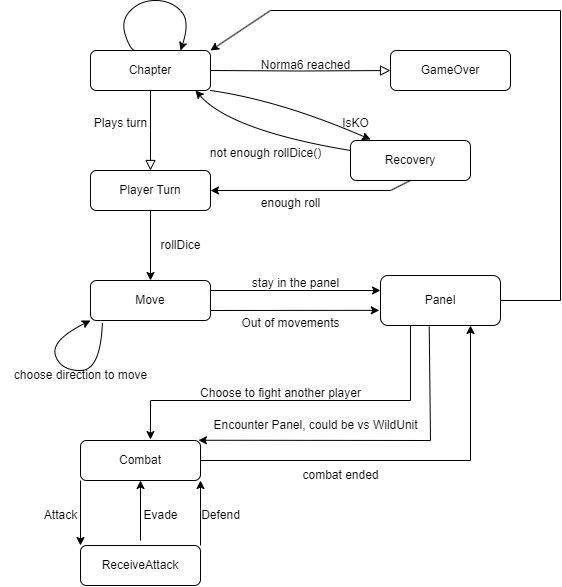

The diagram above was exported from draw.io. Its source (the exported page's mxGraphModel, read from the mxfile embedded in the PNG):
<mxGraphModel dx="1393" dy="624" grid="1" gridSize="10" guides="1" tooltips="1" connect="1" arrows="1" fold="1" page="1" pageScale="1" pageWidth="827" pageHeight="1169" math="0" shadow="0">
  <root>
    <mxCell id="WIyWlLk6GJQsqaUBKTNV-0" />
    <mxCell id="WIyWlLk6GJQsqaUBKTNV-1" parent="WIyWlLk6GJQsqaUBKTNV-0" />
    <mxCell id="WIyWlLk6GJQsqaUBKTNV-2" value="" style="rounded=0;html=1;jettySize=auto;orthogonalLoop=1;fontSize=11;endArrow=block;endFill=0;endSize=8;strokeWidth=1;shadow=0;labelBackgroundColor=none;edgeStyle=orthogonalEdgeStyle;" parent="WIyWlLk6GJQsqaUBKTNV-1" source="WIyWlLk6GJQsqaUBKTNV-3" edge="1">
      <mxGeometry x="-0.0062" relative="1" as="geometry">
        <mxPoint x="160" y="220" as="targetPoint" />
        <mxPoint as="offset" />
      </mxGeometry>
    </mxCell>
    <mxCell id="WIyWlLk6GJQsqaUBKTNV-3" value="Chapter" style="rounded=1;whiteSpace=wrap;html=1;fontSize=12;glass=0;strokeWidth=1;shadow=0;" parent="WIyWlLk6GJQsqaUBKTNV-1" vertex="1">
      <mxGeometry x="100" y="100" width="120" height="40" as="geometry" />
    </mxCell>
    <mxCell id="WIyWlLk6GJQsqaUBKTNV-5" value="" style="edgeStyle=orthogonalEdgeStyle;rounded=0;html=1;jettySize=auto;orthogonalLoop=1;fontSize=11;endArrow=block;endFill=0;endSize=8;strokeWidth=1;shadow=0;labelBackgroundColor=none;" parent="WIyWlLk6GJQsqaUBKTNV-1" target="WIyWlLk6GJQsqaUBKTNV-7" edge="1">
      <mxGeometry y="10" relative="1" as="geometry">
        <mxPoint as="offset" />
        <mxPoint x="220" y="120" as="sourcePoint" />
      </mxGeometry>
    </mxCell>
    <mxCell id="WIyWlLk6GJQsqaUBKTNV-7" value="GameOver" style="rounded=1;whiteSpace=wrap;html=1;fontSize=12;glass=0;strokeWidth=1;shadow=0;" parent="WIyWlLk6GJQsqaUBKTNV-1" vertex="1">
      <mxGeometry x="400" y="100" width="120" height="40" as="geometry" />
    </mxCell>
    <mxCell id="WIyWlLk6GJQsqaUBKTNV-11" value="Combat" style="rounded=1;whiteSpace=wrap;html=1;fontSize=12;glass=0;strokeWidth=1;shadow=0;" parent="WIyWlLk6GJQsqaUBKTNV-1" vertex="1">
      <mxGeometry x="90" y="490" width="120" height="40" as="geometry" />
    </mxCell>
    <mxCell id="WIyWlLk6GJQsqaUBKTNV-12" value="ReceiveAttack" style="rounded=1;whiteSpace=wrap;html=1;fontSize=12;glass=0;strokeWidth=1;shadow=0;" parent="WIyWlLk6GJQsqaUBKTNV-1" vertex="1">
      <mxGeometry x="90" y="595" width="120" height="40" as="geometry" />
    </mxCell>
    <mxCell id="gXQ2kVNlyCjdN59zOcKO-0" value="" style="curved=1;endArrow=classic;html=1;rounded=0;entryX=0.75;entryY=0;entryDx=0;entryDy=0;" edge="1" parent="WIyWlLk6GJQsqaUBKTNV-1" target="WIyWlLk6GJQsqaUBKTNV-3">
      <mxGeometry width="50" height="50" relative="1" as="geometry">
        <mxPoint x="140" y="100" as="sourcePoint" />
        <mxPoint x="160" y="50" as="targetPoint" />
        <Array as="points">
          <mxPoint x="150" y="100" />
          <mxPoint x="140" y="100" />
          <mxPoint x="130" y="70" />
          <mxPoint x="150" y="50" />
          <mxPoint x="180" y="50" />
          <mxPoint x="200" y="70" />
        </Array>
      </mxGeometry>
    </mxCell>
    <mxCell id="gXQ2kVNlyCjdN59zOcKO-2" value="Plays turn" style="text;html=1;align=center;verticalAlign=middle;resizable=0;points=[];autosize=1;strokeColor=none;fillColor=none;" vertex="1" parent="WIyWlLk6GJQsqaUBKTNV-1">
      <mxGeometry x="90" y="158" width="80" height="30" as="geometry" />
    </mxCell>
    <mxCell id="gXQ2kVNlyCjdN59zOcKO-3" value="Player Turn" style="rounded=1;whiteSpace=wrap;html=1;fontSize=12;glass=0;strokeWidth=1;shadow=0;" vertex="1" parent="WIyWlLk6GJQsqaUBKTNV-1">
      <mxGeometry x="100" y="220" width="120" height="40" as="geometry" />
    </mxCell>
    <mxCell id="gXQ2kVNlyCjdN59zOcKO-4" value="Recovery" style="rounded=1;whiteSpace=wrap;html=1;fontSize=12;glass=0;strokeWidth=1;shadow=0;" vertex="1" parent="WIyWlLk6GJQsqaUBKTNV-1">
      <mxGeometry x="360" y="190" width="120" height="40" as="geometry" />
    </mxCell>
    <mxCell id="gXQ2kVNlyCjdN59zOcKO-8" value="" style="curved=1;endArrow=classic;html=1;rounded=0;exitX=0;exitY=0.25;exitDx=0;exitDy=0;entryX=0.875;entryY=1;entryDx=0;entryDy=0;entryPerimeter=0;" edge="1" parent="WIyWlLk6GJQsqaUBKTNV-1" source="gXQ2kVNlyCjdN59zOcKO-4" target="WIyWlLk6GJQsqaUBKTNV-3">
      <mxGeometry width="50" height="50" relative="1" as="geometry">
        <mxPoint x="320" y="290" as="sourcePoint" />
        <mxPoint x="200" y="150" as="targetPoint" />
        <Array as="points">
          <mxPoint x="240" y="180" />
        </Array>
      </mxGeometry>
    </mxCell>
    <mxCell id="gXQ2kVNlyCjdN59zOcKO-11" value="" style="curved=1;endArrow=classic;html=1;rounded=0;entryX=0.167;entryY=-0.025;entryDx=0;entryDy=0;exitX=1;exitY=1;exitDx=0;exitDy=0;entryPerimeter=0;" edge="1" parent="WIyWlLk6GJQsqaUBKTNV-1" source="WIyWlLk6GJQsqaUBKTNV-3" target="gXQ2kVNlyCjdN59zOcKO-4">
      <mxGeometry width="50" height="50" relative="1" as="geometry">
        <mxPoint x="200" y="190" as="sourcePoint" />
        <mxPoint x="320" y="180" as="targetPoint" />
        <Array as="points">
          <mxPoint x="290" y="150" />
        </Array>
      </mxGeometry>
    </mxCell>
    <mxCell id="gXQ2kVNlyCjdN59zOcKO-12" value="IsKO" style="text;html=1;align=center;verticalAlign=middle;resizable=0;points=[];autosize=1;strokeColor=none;fillColor=none;" vertex="1" parent="WIyWlLk6GJQsqaUBKTNV-1">
      <mxGeometry x="340" y="158" width="50" height="30" as="geometry" />
    </mxCell>
    <mxCell id="gXQ2kVNlyCjdN59zOcKO-13" value="not enough rollDice()" style="text;html=1;align=center;verticalAlign=middle;resizable=0;points=[];autosize=1;strokeColor=none;fillColor=none;" vertex="1" parent="WIyWlLk6GJQsqaUBKTNV-1">
      <mxGeometry x="210" y="188" width="130" height="30" as="geometry" />
    </mxCell>
    <mxCell id="gXQ2kVNlyCjdN59zOcKO-19" value="" style="endArrow=classic;html=1;rounded=0;entryX=1;entryY=0.5;entryDx=0;entryDy=0;" edge="1" parent="WIyWlLk6GJQsqaUBKTNV-1" target="gXQ2kVNlyCjdN59zOcKO-3">
      <mxGeometry width="50" height="50" relative="1" as="geometry">
        <mxPoint x="400" y="240" as="sourcePoint" />
        <mxPoint x="280" y="240" as="targetPoint" />
      </mxGeometry>
    </mxCell>
    <mxCell id="gXQ2kVNlyCjdN59zOcKO-20" value="enough roll" style="text;html=1;align=center;verticalAlign=middle;resizable=0;points=[];autosize=1;strokeColor=none;fillColor=none;" vertex="1" parent="WIyWlLk6GJQsqaUBKTNV-1">
      <mxGeometry x="260" y="238" width="80" height="30" as="geometry" />
    </mxCell>
    <mxCell id="gXQ2kVNlyCjdN59zOcKO-22" value="" style="endArrow=classic;html=1;rounded=0;exitX=0;exitY=1;exitDx=0;exitDy=0;entryX=0;entryY=0;entryDx=0;entryDy=0;" edge="1" parent="WIyWlLk6GJQsqaUBKTNV-1" source="WIyWlLk6GJQsqaUBKTNV-11" target="WIyWlLk6GJQsqaUBKTNV-12">
      <mxGeometry width="50" height="50" relative="1" as="geometry">
        <mxPoint x="390" y="450" as="sourcePoint" />
        <mxPoint x="370" y="630" as="targetPoint" />
      </mxGeometry>
    </mxCell>
    <mxCell id="gXQ2kVNlyCjdN59zOcKO-23" value="Attack" style="text;html=1;align=center;verticalAlign=middle;resizable=0;points=[];autosize=1;strokeColor=none;fillColor=none;" vertex="1" parent="WIyWlLk6GJQsqaUBKTNV-1">
      <mxGeometry x="40" y="550" width="60" height="30" as="geometry" />
    </mxCell>
    <mxCell id="gXQ2kVNlyCjdN59zOcKO-24" value="" style="endArrow=classic;html=1;rounded=0;entryX=0.5;entryY=1;entryDx=0;entryDy=0;" edge="1" parent="WIyWlLk6GJQsqaUBKTNV-1" target="WIyWlLk6GJQsqaUBKTNV-11">
      <mxGeometry width="50" height="50" relative="1" as="geometry">
        <mxPoint x="150" y="590" as="sourcePoint" />
        <mxPoint x="190" y="540" as="targetPoint" />
      </mxGeometry>
    </mxCell>
    <mxCell id="gXQ2kVNlyCjdN59zOcKO-25" value="Evade" style="text;html=1;align=center;verticalAlign=middle;resizable=0;points=[];autosize=1;strokeColor=none;fillColor=none;" vertex="1" parent="WIyWlLk6GJQsqaUBKTNV-1">
      <mxGeometry x="140" y="550" width="60" height="30" as="geometry" />
    </mxCell>
    <mxCell id="gXQ2kVNlyCjdN59zOcKO-26" value="" style="endArrow=classic;html=1;rounded=0;entryX=1;entryY=1;entryDx=0;entryDy=0;exitX=1;exitY=0;exitDx=0;exitDy=0;" edge="1" parent="WIyWlLk6GJQsqaUBKTNV-1" source="WIyWlLk6GJQsqaUBKTNV-12" target="WIyWlLk6GJQsqaUBKTNV-11">
      <mxGeometry width="50" height="50" relative="1" as="geometry">
        <mxPoint x="390" y="450" as="sourcePoint" />
        <mxPoint x="440" y="400" as="targetPoint" />
        <Array as="points">
          <mxPoint x="210" y="560" />
        </Array>
      </mxGeometry>
    </mxCell>
    <mxCell id="gXQ2kVNlyCjdN59zOcKO-27" value="Defend" style="text;html=1;align=center;verticalAlign=middle;resizable=0;points=[];autosize=1;strokeColor=none;fillColor=none;" vertex="1" parent="WIyWlLk6GJQsqaUBKTNV-1">
      <mxGeometry x="200" y="550" width="60" height="30" as="geometry" />
    </mxCell>
    <mxCell id="gXQ2kVNlyCjdN59zOcKO-29" value="rollDice" style="text;html=1;align=center;verticalAlign=middle;resizable=0;points=[];autosize=1;strokeColor=none;fillColor=none;" vertex="1" parent="WIyWlLk6GJQsqaUBKTNV-1">
      <mxGeometry x="160" y="280" width="60" height="30" as="geometry" />
    </mxCell>
    <mxCell id="gXQ2kVNlyCjdN59zOcKO-30" value="Move" style="rounded=1;whiteSpace=wrap;html=1;fontSize=12;glass=0;strokeWidth=1;shadow=0;" vertex="1" parent="WIyWlLk6GJQsqaUBKTNV-1">
      <mxGeometry x="100" y="330" width="120" height="40" as="geometry" />
    </mxCell>
    <mxCell id="gXQ2kVNlyCjdN59zOcKO-31" value="" style="endArrow=classic;html=1;rounded=0;entryX=0.5;entryY=0;entryDx=0;entryDy=0;exitX=0.5;exitY=1;exitDx=0;exitDy=0;" edge="1" parent="WIyWlLk6GJQsqaUBKTNV-1" source="gXQ2kVNlyCjdN59zOcKO-3" target="gXQ2kVNlyCjdN59zOcKO-30">
      <mxGeometry width="50" height="50" relative="1" as="geometry">
        <mxPoint x="230" y="290" as="sourcePoint" />
        <mxPoint x="280" y="240" as="targetPoint" />
      </mxGeometry>
    </mxCell>
    <mxCell id="gXQ2kVNlyCjdN59zOcKO-33" value="" style="endArrow=none;html=1;rounded=0;entryX=0.5;entryY=1;entryDx=0;entryDy=0;" edge="1" parent="WIyWlLk6GJQsqaUBKTNV-1" target="gXQ2kVNlyCjdN59zOcKO-4">
      <mxGeometry width="50" height="50" relative="1" as="geometry">
        <mxPoint x="400" y="240" as="sourcePoint" />
        <mxPoint x="280" y="240" as="targetPoint" />
      </mxGeometry>
    </mxCell>
    <mxCell id="gXQ2kVNlyCjdN59zOcKO-34" value="Panel" style="rounded=1;whiteSpace=wrap;html=1;" vertex="1" parent="WIyWlLk6GJQsqaUBKTNV-1">
      <mxGeometry x="390" y="325" width="120" height="50" as="geometry" />
    </mxCell>
    <mxCell id="gXQ2kVNlyCjdN59zOcKO-35" value="" style="endArrow=none;html=1;rounded=0;entryX=1;entryY=0.5;entryDx=0;entryDy=0;" edge="1" parent="WIyWlLk6GJQsqaUBKTNV-1" target="gXQ2kVNlyCjdN59zOcKO-34">
      <mxGeometry width="50" height="50" relative="1" as="geometry">
        <mxPoint x="570" y="350" as="sourcePoint" />
        <mxPoint x="440" y="260" as="targetPoint" />
      </mxGeometry>
    </mxCell>
    <mxCell id="gXQ2kVNlyCjdN59zOcKO-36" value="" style="endArrow=none;html=1;rounded=0;" edge="1" parent="WIyWlLk6GJQsqaUBKTNV-1">
      <mxGeometry width="50" height="50" relative="1" as="geometry">
        <mxPoint x="570" y="60" as="sourcePoint" />
        <mxPoint x="570" y="350" as="targetPoint" />
      </mxGeometry>
    </mxCell>
    <mxCell id="gXQ2kVNlyCjdN59zOcKO-39" value="" style="endArrow=none;html=1;rounded=0;" edge="1" parent="WIyWlLk6GJQsqaUBKTNV-1">
      <mxGeometry width="50" height="50" relative="1" as="geometry">
        <mxPoint x="280" y="60" as="sourcePoint" />
        <mxPoint x="570" y="60" as="targetPoint" />
      </mxGeometry>
    </mxCell>
    <mxCell id="gXQ2kVNlyCjdN59zOcKO-40" value="" style="endArrow=classic;html=1;rounded=0;entryX=1;entryY=0;entryDx=0;entryDy=0;" edge="1" parent="WIyWlLk6GJQsqaUBKTNV-1" target="WIyWlLk6GJQsqaUBKTNV-3">
      <mxGeometry width="50" height="50" relative="1" as="geometry">
        <mxPoint x="280" y="60" as="sourcePoint" />
        <mxPoint x="440" y="260" as="targetPoint" />
      </mxGeometry>
    </mxCell>
    <mxCell id="gXQ2kVNlyCjdN59zOcKO-41" value="" style="endArrow=classic;html=1;rounded=0;exitX=1;exitY=0.25;exitDx=0;exitDy=0;" edge="1" parent="WIyWlLk6GJQsqaUBKTNV-1" source="gXQ2kVNlyCjdN59zOcKO-30">
      <mxGeometry width="50" height="50" relative="1" as="geometry">
        <mxPoint x="390" y="310" as="sourcePoint" />
        <mxPoint x="390" y="340" as="targetPoint" />
      </mxGeometry>
    </mxCell>
    <mxCell id="gXQ2kVNlyCjdN59zOcKO-42" value="stay in the panel" style="text;html=1;align=center;verticalAlign=middle;resizable=0;points=[];autosize=1;strokeColor=none;fillColor=none;" vertex="1" parent="WIyWlLk6GJQsqaUBKTNV-1">
      <mxGeometry x="250" y="318" width="110" height="30" as="geometry" />
    </mxCell>
    <mxCell id="gXQ2kVNlyCjdN59zOcKO-43" value="" style="endArrow=classic;html=1;rounded=0;exitX=1;exitY=0.75;exitDx=0;exitDy=0;entryX=-0.01;entryY=0.697;entryDx=0;entryDy=0;entryPerimeter=0;" edge="1" parent="WIyWlLk6GJQsqaUBKTNV-1" source="gXQ2kVNlyCjdN59zOcKO-30" target="gXQ2kVNlyCjdN59zOcKO-34">
      <mxGeometry width="50" height="50" relative="1" as="geometry">
        <mxPoint x="210" y="379.99999999999994" as="sourcePoint" />
        <mxPoint x="380" y="382.49999999999994" as="targetPoint" />
      </mxGeometry>
    </mxCell>
    <mxCell id="gXQ2kVNlyCjdN59zOcKO-44" value="Out of movements" style="text;html=1;align=center;verticalAlign=middle;resizable=0;points=[];autosize=1;strokeColor=none;fillColor=none;" vertex="1" parent="WIyWlLk6GJQsqaUBKTNV-1">
      <mxGeometry x="240" y="358" width="120" height="30" as="geometry" />
    </mxCell>
    <mxCell id="gXQ2kVNlyCjdN59zOcKO-45" value="" style="curved=1;endArrow=classic;html=1;rounded=0;exitX=0.099;exitY=1.066;exitDx=0;exitDy=0;entryX=0;entryY=1;entryDx=0;entryDy=0;exitPerimeter=0;" edge="1" parent="WIyWlLk6GJQsqaUBKTNV-1" source="gXQ2kVNlyCjdN59zOcKO-30" target="gXQ2kVNlyCjdN59zOcKO-30">
      <mxGeometry width="50" height="50" relative="1" as="geometry">
        <mxPoint x="310" y="430" as="sourcePoint" />
        <mxPoint x="70" y="380" as="targetPoint" />
        <Array as="points">
          <mxPoint x="110" y="420" />
          <mxPoint x="70" y="420" />
          <mxPoint x="60" y="390" />
        </Array>
      </mxGeometry>
    </mxCell>
    <mxCell id="gXQ2kVNlyCjdN59zOcKO-46" value="choose direction to move" style="text;html=1;align=center;verticalAlign=middle;resizable=0;points=[];autosize=1;strokeColor=none;fillColor=none;" vertex="1" parent="WIyWlLk6GJQsqaUBKTNV-1">
      <mxGeometry x="10" y="410" width="160" height="30" as="geometry" />
    </mxCell>
    <mxCell id="gXQ2kVNlyCjdN59zOcKO-52" value="" style="endArrow=none;html=1;rounded=0;exitX=1;exitY=0.5;exitDx=0;exitDy=0;" edge="1" parent="WIyWlLk6GJQsqaUBKTNV-1" source="WIyWlLk6GJQsqaUBKTNV-11">
      <mxGeometry width="50" height="50" relative="1" as="geometry">
        <mxPoint x="310" y="450" as="sourcePoint" />
        <mxPoint x="480" y="510" as="targetPoint" />
      </mxGeometry>
    </mxCell>
    <mxCell id="gXQ2kVNlyCjdN59zOcKO-53" value="" style="endArrow=classic;html=1;rounded=0;entryX=0.75;entryY=1;entryDx=0;entryDy=0;" edge="1" parent="WIyWlLk6GJQsqaUBKTNV-1" target="gXQ2kVNlyCjdN59zOcKO-34">
      <mxGeometry width="50" height="50" relative="1" as="geometry">
        <mxPoint x="480" y="510" as="sourcePoint" />
        <mxPoint x="360" y="400" as="targetPoint" />
      </mxGeometry>
    </mxCell>
    <mxCell id="gXQ2kVNlyCjdN59zOcKO-54" value="combat ended" style="text;html=1;align=center;verticalAlign=middle;resizable=0;points=[];autosize=1;strokeColor=none;fillColor=none;" vertex="1" parent="WIyWlLk6GJQsqaUBKTNV-1">
      <mxGeometry x="300" y="510" width="100" height="30" as="geometry" />
    </mxCell>
    <mxCell id="gXQ2kVNlyCjdN59zOcKO-55" value="" style="endArrow=classic;html=1;rounded=0;entryX=-0.009;entryY=0.992;entryDx=0;entryDy=0;entryPerimeter=0;" edge="1" parent="WIyWlLk6GJQsqaUBKTNV-1" target="gXQ2kVNlyCjdN59zOcKO-57">
      <mxGeometry width="50" height="50" relative="1" as="geometry">
        <mxPoint x="440" y="490" as="sourcePoint" />
        <mxPoint x="210" y="490" as="targetPoint" />
      </mxGeometry>
    </mxCell>
    <mxCell id="gXQ2kVNlyCjdN59zOcKO-56" value="" style="endArrow=none;html=1;rounded=0;exitX=0.406;exitY=1.022;exitDx=0;exitDy=0;exitPerimeter=0;" edge="1" parent="WIyWlLk6GJQsqaUBKTNV-1" source="gXQ2kVNlyCjdN59zOcKO-34">
      <mxGeometry width="50" height="50" relative="1" as="geometry">
        <mxPoint x="310" y="450" as="sourcePoint" />
        <mxPoint x="440" y="490" as="targetPoint" />
      </mxGeometry>
    </mxCell>
    <mxCell id="gXQ2kVNlyCjdN59zOcKO-57" value="Encounter Panel, could be vs WildUnit" style="text;html=1;align=center;verticalAlign=middle;resizable=0;points=[];autosize=1;strokeColor=none;fillColor=none;" vertex="1" parent="WIyWlLk6GJQsqaUBKTNV-1">
      <mxGeometry x="210" y="460" width="230" height="30" as="geometry" />
    </mxCell>
    <mxCell id="gXQ2kVNlyCjdN59zOcKO-58" value="" style="endArrow=none;html=1;rounded=0;entryX=0.25;entryY=1;entryDx=0;entryDy=0;" edge="1" parent="WIyWlLk6GJQsqaUBKTNV-1" target="gXQ2kVNlyCjdN59zOcKO-34">
      <mxGeometry width="50" height="50" relative="1" as="geometry">
        <mxPoint x="420" y="450" as="sourcePoint" />
        <mxPoint x="360" y="400" as="targetPoint" />
      </mxGeometry>
    </mxCell>
    <mxCell id="gXQ2kVNlyCjdN59zOcKO-59" value="" style="endArrow=none;html=1;rounded=0;" edge="1" parent="WIyWlLk6GJQsqaUBKTNV-1">
      <mxGeometry width="50" height="50" relative="1" as="geometry">
        <mxPoint x="160" y="450" as="sourcePoint" />
        <mxPoint x="420" y="450" as="targetPoint" />
      </mxGeometry>
    </mxCell>
    <mxCell id="gXQ2kVNlyCjdN59zOcKO-60" value="" style="endArrow=classic;html=1;rounded=0;entryX=0.583;entryY=-0.023;entryDx=0;entryDy=0;entryPerimeter=0;" edge="1" parent="WIyWlLk6GJQsqaUBKTNV-1" target="WIyWlLk6GJQsqaUBKTNV-11">
      <mxGeometry width="50" height="50" relative="1" as="geometry">
        <mxPoint x="160" y="450" as="sourcePoint" />
        <mxPoint x="360" y="400" as="targetPoint" />
      </mxGeometry>
    </mxCell>
    <mxCell id="gXQ2kVNlyCjdN59zOcKO-61" value="Choose to fight another player" style="text;html=1;align=center;verticalAlign=middle;resizable=0;points=[];autosize=1;strokeColor=none;fillColor=none;" vertex="1" parent="WIyWlLk6GJQsqaUBKTNV-1">
      <mxGeometry x="200" y="428" width="180" height="30" as="geometry" />
    </mxCell>
    <mxCell id="gXQ2kVNlyCjdN59zOcKO-62" value="Norma6 reached" style="text;html=1;align=center;verticalAlign=middle;resizable=0;points=[];autosize=1;strokeColor=none;fillColor=none;" vertex="1" parent="WIyWlLk6GJQsqaUBKTNV-1">
      <mxGeometry x="260" y="100" width="110" height="30" as="geometry" />
    </mxCell>
  </root>
</mxGraphModel>